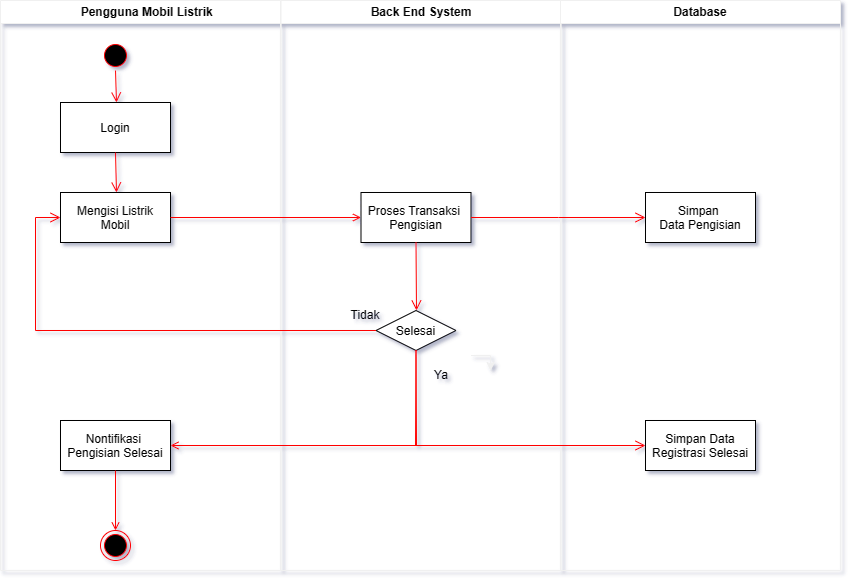

The diagram above was exported from draw.io. Its source (the exported page's mxGraphModel, read from the mxfile embedded in the PNG):
<mxGraphModel dx="1854" dy="1050" grid="1" gridSize="10" guides="1" tooltips="1" connect="1" arrows="1" fold="1" page="1" pageScale="1" pageWidth="1169" pageHeight="827" background="#ffffff" math="0" shadow="1">
  <root>
    <mxCell id="0" />
    <mxCell id="1" parent="0" />
    <mxCell id="6UY-yHNIXt6RIgPoeqH2-1" value="    Pengguna Mobil Listrik" style="swimlane;whiteSpace=wrap;gradientColor=none;fillColor=#FFFFFF;fontColor=#000000;" vertex="1" parent="1">
      <mxGeometry x="40" y="50" width="280" height="570" as="geometry" />
    </mxCell>
    <mxCell id="6UY-yHNIXt6RIgPoeqH2-2" value="" style="ellipse;shape=startState;fillColor=#000000;strokeColor=#ff0000;" vertex="1" parent="6UY-yHNIXt6RIgPoeqH2-1">
      <mxGeometry x="100" y="40" width="30" height="30" as="geometry" />
    </mxCell>
    <mxCell id="6UY-yHNIXt6RIgPoeqH2-3" value="Mengisi Listrik&#10;Mobil" style="fontColor=#000000;fillColor=#FFFFFF;strokeColor=#000000;" vertex="1" parent="6UY-yHNIXt6RIgPoeqH2-1">
      <mxGeometry x="60" y="192" width="110" height="50" as="geometry" />
    </mxCell>
    <mxCell id="6UY-yHNIXt6RIgPoeqH2-4" value="Nontifikasi &#10;Pengisian Selesai" style="strokeColor=#000000;fillColor=#FFFFFF;fontColor=#000000;" vertex="1" parent="6UY-yHNIXt6RIgPoeqH2-1">
      <mxGeometry x="60" y="420" width="110" height="50" as="geometry" />
    </mxCell>
    <mxCell id="6UY-yHNIXt6RIgPoeqH2-5" value="Login" style="fontColor=#000000;fillColor=#FFFFFF;strokeColor=#000000;" vertex="1" parent="6UY-yHNIXt6RIgPoeqH2-1">
      <mxGeometry x="60" y="102" width="110" height="50" as="geometry" />
    </mxCell>
    <mxCell id="6UY-yHNIXt6RIgPoeqH2-6" value="" style="edgeStyle=elbowEdgeStyle;elbow=horizontal;verticalAlign=bottom;endArrow=open;endSize=8;strokeColor=#FF0000;endFill=1;rounded=0;exitX=0.5;exitY=1;exitDx=0;exitDy=0;entryX=0.5;entryY=0;entryDx=0;entryDy=0;" edge="1" parent="6UY-yHNIXt6RIgPoeqH2-1" source="6UY-yHNIXt6RIgPoeqH2-2" target="6UY-yHNIXt6RIgPoeqH2-5">
      <mxGeometry x="-354.5" y="-116" as="geometry">
        <mxPoint x="185.5" y="152" as="targetPoint" />
        <mxPoint x="185.5" y="62" as="sourcePoint" />
      </mxGeometry>
    </mxCell>
    <mxCell id="6UY-yHNIXt6RIgPoeqH2-7" value="" style="edgeStyle=elbowEdgeStyle;elbow=horizontal;verticalAlign=bottom;endArrow=open;endSize=8;strokeColor=#FF0000;endFill=1;rounded=0;exitX=0.5;exitY=1;exitDx=0;exitDy=0;entryX=0.5;entryY=0;entryDx=0;entryDy=0;" edge="1" parent="6UY-yHNIXt6RIgPoeqH2-1" source="6UY-yHNIXt6RIgPoeqH2-5" target="6UY-yHNIXt6RIgPoeqH2-3">
      <mxGeometry x="-509" y="-234" as="geometry">
        <mxPoint x="125" y="112" as="targetPoint" />
        <mxPoint x="125" y="80" as="sourcePoint" />
        <Array as="points" />
      </mxGeometry>
    </mxCell>
    <mxCell id="6UY-yHNIXt6RIgPoeqH2-8" value="" style="ellipse;shape=endState;fillColor=#000000;strokeColor=#ff0000" vertex="1" parent="6UY-yHNIXt6RIgPoeqH2-1">
      <mxGeometry x="100" y="530" width="30" height="30" as="geometry" />
    </mxCell>
    <mxCell id="6UY-yHNIXt6RIgPoeqH2-9" value="" style="endArrow=open;strokeColor=#FF0000;endFill=1;rounded=0;exitX=0.5;exitY=1;exitDx=0;exitDy=0;" edge="1" parent="6UY-yHNIXt6RIgPoeqH2-1" source="6UY-yHNIXt6RIgPoeqH2-4" target="6UY-yHNIXt6RIgPoeqH2-8">
      <mxGeometry relative="1" as="geometry">
        <mxPoint x="160" y="512" as="sourcePoint" />
      </mxGeometry>
    </mxCell>
    <mxCell id="6UY-yHNIXt6RIgPoeqH2-10" value="Back End System" style="swimlane;whiteSpace=wrap;startSize=23;fillColor=#FFFFFF;fontColor=#000000;" vertex="1" parent="1">
      <mxGeometry x="320.5" y="50" width="280" height="570" as="geometry" />
    </mxCell>
    <mxCell id="6UY-yHNIXt6RIgPoeqH2-11" value="Proses Transaksi &#10;Pengisian" style="fillColor=#FFFFFF;fontColor=#000000;strokeColor=#000000;" vertex="1" parent="6UY-yHNIXt6RIgPoeqH2-10">
      <mxGeometry x="80" y="192" width="110" height="50" as="geometry" />
    </mxCell>
    <mxCell id="6UY-yHNIXt6RIgPoeqH2-13" style="edgeStyle=orthogonalEdgeStyle;rounded=0;orthogonalLoop=1;jettySize=auto;html=1;exitX=1;exitY=0.5;exitDx=0;exitDy=0;" edge="1" parent="6UY-yHNIXt6RIgPoeqH2-10">
      <mxGeometry relative="1" as="geometry">
        <mxPoint x="209.5" y="370" as="targetPoint" />
        <mxPoint x="190" y="355" as="sourcePoint" />
      </mxGeometry>
    </mxCell>
    <mxCell id="I_9Fg5OI0f04UuRuComm-1" value="Selesai" style="rhombus;fillColor=#FFFFFF;strokeColor=#000000;fontColor=#000000;" vertex="1" parent="6UY-yHNIXt6RIgPoeqH2-10">
      <mxGeometry x="95" y="310" width="80" height="40" as="geometry" />
    </mxCell>
    <mxCell id="I_9Fg5OI0f04UuRuComm-2" value="" style="edgeStyle=elbowEdgeStyle;elbow=horizontal;verticalAlign=bottom;endArrow=open;endSize=8;strokeColor=#FF0000;endFill=1;rounded=0;exitX=0.5;exitY=1;exitDx=0;exitDy=0;entryX=0.5;entryY=0;entryDx=0;entryDy=0;" edge="1" parent="6UY-yHNIXt6RIgPoeqH2-10" source="6UY-yHNIXt6RIgPoeqH2-11" target="I_9Fg5OI0f04UuRuComm-1">
      <mxGeometry x="-640.24" y="4" as="geometry">
        <mxPoint x="374.5" y="365" as="targetPoint" />
        <mxPoint x="200" y="365" as="sourcePoint" />
      </mxGeometry>
    </mxCell>
    <mxCell id="tzTtKThfk5BfWYeP3WtP-1" value="&lt;font color=&quot;#000000&quot;&gt;Ya&lt;/font&gt;" style="text;html=1;strokeColor=none;fillColor=none;align=center;verticalAlign=middle;whiteSpace=wrap;rounded=0;" vertex="1" parent="6UY-yHNIXt6RIgPoeqH2-10">
      <mxGeometry x="130" y="360" width="60" height="30" as="geometry" />
    </mxCell>
    <mxCell id="XwyJr1cLXY6u4VNiUT4p-1" value="&lt;font color=&quot;#000000&quot;&gt;Tidak&lt;/font&gt;" style="text;html=1;strokeColor=none;fillColor=none;align=center;verticalAlign=middle;whiteSpace=wrap;rounded=0;" vertex="1" parent="6UY-yHNIXt6RIgPoeqH2-10">
      <mxGeometry x="54.5" y="300" width="60" height="30" as="geometry" />
    </mxCell>
    <mxCell id="6UY-yHNIXt6RIgPoeqH2-15" value="Database" style="swimlane;whiteSpace=wrap;fillColor=#FFFFFF;fontColor=#000000;" vertex="1" parent="1">
      <mxGeometry x="600" y="50" width="280" height="570" as="geometry" />
    </mxCell>
    <mxCell id="6UY-yHNIXt6RIgPoeqH2-16" value="Simpan Data&#10;Registrasi Selesai" style="fillColor=#FFFFFF;strokeColor=#000000;fontColor=#000000;" vertex="1" parent="6UY-yHNIXt6RIgPoeqH2-15">
      <mxGeometry x="85" y="420" width="110" height="50" as="geometry" />
    </mxCell>
    <mxCell id="6UY-yHNIXt6RIgPoeqH2-20" value="Simpan &#10;Data Pengisian" style="fillColor=#FFFFFF;fontColor=#000000;strokeColor=#000000;" vertex="1" parent="6UY-yHNIXt6RIgPoeqH2-15">
      <mxGeometry x="85" y="192" width="110" height="50" as="geometry" />
    </mxCell>
    <mxCell id="6UY-yHNIXt6RIgPoeqH2-17" value="" style="endArrow=open;strokeColor=#FF0000;endFill=1;rounded=0" edge="1" parent="1" source="6UY-yHNIXt6RIgPoeqH2-3" target="6UY-yHNIXt6RIgPoeqH2-11">
      <mxGeometry relative="1" as="geometry" />
    </mxCell>
    <mxCell id="6UY-yHNIXt6RIgPoeqH2-18" value="" style="endArrow=open;strokeColor=#FF0000;endFill=1;rounded=0;exitX=0.5;exitY=1;exitDx=0;exitDy=0;entryX=1;entryY=0.5;entryDx=0;entryDy=0;" edge="1" parent="1" source="I_9Fg5OI0f04UuRuComm-1" target="6UY-yHNIXt6RIgPoeqH2-4">
      <mxGeometry relative="1" as="geometry">
        <mxPoint x="480.5" y="430" as="sourcePoint" />
        <mxPoint x="480.5" y="452" as="targetPoint" />
        <Array as="points">
          <mxPoint x="456" y="495" />
        </Array>
      </mxGeometry>
    </mxCell>
    <mxCell id="6UY-yHNIXt6RIgPoeqH2-19" value="" style="edgeStyle=elbowEdgeStyle;elbow=horizontal;verticalAlign=bottom;endArrow=open;endSize=8;strokeColor=#FF0000;endFill=1;rounded=0;exitX=0.5;exitY=1;exitDx=0;exitDy=0;entryX=0;entryY=0.5;entryDx=0;entryDy=0;" edge="1" parent="1" source="I_9Fg5OI0f04UuRuComm-1" target="6UY-yHNIXt6RIgPoeqH2-16">
      <mxGeometry x="-304.74" y="44" as="geometry">
        <mxPoint x="490.5" y="390" as="targetPoint" />
        <mxPoint x="535.5" y="405" as="sourcePoint" />
        <Array as="points">
          <mxPoint x="455" y="450" />
        </Array>
      </mxGeometry>
    </mxCell>
    <mxCell id="6UY-yHNIXt6RIgPoeqH2-21" value="" style="edgeStyle=elbowEdgeStyle;elbow=horizontal;verticalAlign=bottom;endArrow=open;endSize=8;strokeColor=#FF0000;endFill=1;rounded=0;exitX=1;exitY=0.5;exitDx=0;exitDy=0;entryX=0;entryY=0.5;entryDx=0;entryDy=0;" edge="1" parent="1" source="6UY-yHNIXt6RIgPoeqH2-11" target="6UY-yHNIXt6RIgPoeqH2-20">
      <mxGeometry x="-294.74" y="54" as="geometry">
        <mxPoint x="720" y="415" as="targetPoint" />
        <mxPoint x="545.5" y="415" as="sourcePoint" />
      </mxGeometry>
    </mxCell>
    <mxCell id="I_9Fg5OI0f04UuRuComm-3" value="" style="edgeStyle=elbowEdgeStyle;elbow=horizontal;verticalAlign=bottom;endArrow=open;endSize=8;strokeColor=#FF0000;endFill=1;rounded=0;exitX=0;exitY=0.5;exitDx=0;exitDy=0;entryX=0;entryY=0.5;entryDx=0;entryDy=0;" edge="1" parent="1" source="I_9Fg5OI0f04UuRuComm-1" target="6UY-yHNIXt6RIgPoeqH2-3">
      <mxGeometry x="-284.74" y="64" as="geometry">
        <mxPoint x="730" y="425" as="targetPoint" />
        <mxPoint x="555.5" y="425" as="sourcePoint" />
        <Array as="points">
          <mxPoint x="75" y="320" />
        </Array>
      </mxGeometry>
    </mxCell>
  </root>
</mxGraphModel>